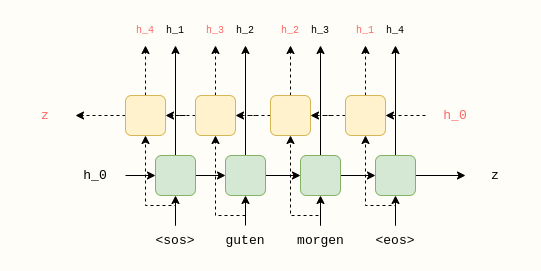

The diagram above was exported from draw.io. Its source (the exported page's mxGraphModel, read from the mxfile embedded in the PNG):
<mxGraphModel dx="1350" dy="878" grid="1" gridSize="10" guides="1" tooltips="1" connect="1" arrows="1" fold="1" page="1" pageScale="1" pageWidth="850" pageHeight="1100" background="#FFFDF7" math="0" shadow="0">
  <root>
    <mxCell id="iyYaMm2flJfUicpBOlKE-0" />
    <mxCell id="iyYaMm2flJfUicpBOlKE-1" parent="iyYaMm2flJfUicpBOlKE-0" />
    <mxCell id="qcegLHP6l3S99DCbxYHz-0" style="edgeStyle=orthogonalEdgeStyle;rounded=0;orthogonalLoop=1;jettySize=auto;html=1;exitX=1;exitY=0.5;exitDx=0;exitDy=0;fontFamily=Courier New;fontSize=13;" edge="1" parent="iyYaMm2flJfUicpBOlKE-1" source="qcegLHP6l3S99DCbxYHz-2" target="qcegLHP6l3S99DCbxYHz-5">
      <mxGeometry relative="1" as="geometry" />
    </mxCell>
    <mxCell id="qcegLHP6l3S99DCbxYHz-1" style="edgeStyle=orthogonalEdgeStyle;rounded=0;orthogonalLoop=1;jettySize=auto;html=1;fontFamily=Courier New;fontSize=13;" edge="1" parent="iyYaMm2flJfUicpBOlKE-1" source="qcegLHP6l3S99DCbxYHz-2" target="qcegLHP6l3S99DCbxYHz-25">
      <mxGeometry relative="1" as="geometry" />
    </mxCell>
    <mxCell id="qcegLHP6l3S99DCbxYHz-2" value="" style="rounded=1;whiteSpace=wrap;html=1;fontFamily=Courier New;fontSize=13;fillColor=#d5e8d4;strokeColor=#82b366;" vertex="1" parent="iyYaMm2flJfUicpBOlKE-1">
      <mxGeometry x="320" y="180" width="40" height="40" as="geometry" />
    </mxCell>
    <mxCell id="qcegLHP6l3S99DCbxYHz-3" style="edgeStyle=orthogonalEdgeStyle;rounded=0;orthogonalLoop=1;jettySize=auto;html=1;exitX=1;exitY=0.5;exitDx=0;exitDy=0;fontFamily=Courier New;fontSize=13;" edge="1" parent="iyYaMm2flJfUicpBOlKE-1" source="qcegLHP6l3S99DCbxYHz-5" target="qcegLHP6l3S99DCbxYHz-8">
      <mxGeometry relative="1" as="geometry" />
    </mxCell>
    <mxCell id="qcegLHP6l3S99DCbxYHz-4" style="edgeStyle=orthogonalEdgeStyle;rounded=0;orthogonalLoop=1;jettySize=auto;html=1;exitX=0.5;exitY=0;exitDx=0;exitDy=0;entryX=0.5;entryY=1;entryDx=0;entryDy=0;fontFamily=Courier New;fontSize=13;" edge="1" parent="iyYaMm2flJfUicpBOlKE-1" source="qcegLHP6l3S99DCbxYHz-5" target="qcegLHP6l3S99DCbxYHz-29">
      <mxGeometry relative="1" as="geometry" />
    </mxCell>
    <mxCell id="qcegLHP6l3S99DCbxYHz-5" value="" style="rounded=1;whiteSpace=wrap;html=1;fontFamily=Courier New;fontSize=13;fillColor=#d5e8d4;strokeColor=#82b366;" vertex="1" parent="iyYaMm2flJfUicpBOlKE-1">
      <mxGeometry x="390" y="180" width="40" height="40" as="geometry" />
    </mxCell>
    <mxCell id="qcegLHP6l3S99DCbxYHz-6" value="" style="edgeStyle=orthogonalEdgeStyle;rounded=0;orthogonalLoop=1;jettySize=auto;html=1;fontFamily=Courier New;fontSize=13;" edge="1" parent="iyYaMm2flJfUicpBOlKE-1" source="qcegLHP6l3S99DCbxYHz-8" target="qcegLHP6l3S99DCbxYHz-11">
      <mxGeometry relative="1" as="geometry" />
    </mxCell>
    <mxCell id="qcegLHP6l3S99DCbxYHz-7" style="edgeStyle=orthogonalEdgeStyle;rounded=0;orthogonalLoop=1;jettySize=auto;html=1;exitX=0.5;exitY=0;exitDx=0;exitDy=0;fontFamily=Courier New;fontSize=13;" edge="1" parent="iyYaMm2flJfUicpBOlKE-1" source="qcegLHP6l3S99DCbxYHz-8" target="qcegLHP6l3S99DCbxYHz-30">
      <mxGeometry relative="1" as="geometry" />
    </mxCell>
    <mxCell id="qcegLHP6l3S99DCbxYHz-8" value="" style="rounded=1;whiteSpace=wrap;html=1;fontFamily=Courier New;fontSize=13;fillColor=#d5e8d4;strokeColor=#82b366;" vertex="1" parent="iyYaMm2flJfUicpBOlKE-1">
      <mxGeometry x="465" y="180" width="40" height="40" as="geometry" />
    </mxCell>
    <mxCell id="qcegLHP6l3S99DCbxYHz-9" style="edgeStyle=orthogonalEdgeStyle;rounded=0;orthogonalLoop=1;jettySize=auto;html=1;exitX=1;exitY=0.5;exitDx=0;exitDy=0;fontFamily=Courier New;fontSize=13;" edge="1" parent="iyYaMm2flJfUicpBOlKE-1" source="qcegLHP6l3S99DCbxYHz-11" target="76X8CR5V0oCuYsybz5jR-6">
      <mxGeometry relative="1" as="geometry">
        <mxPoint x="620" y="200" as="targetPoint" />
      </mxGeometry>
    </mxCell>
    <mxCell id="qcegLHP6l3S99DCbxYHz-10" style="edgeStyle=orthogonalEdgeStyle;rounded=0;orthogonalLoop=1;jettySize=auto;html=1;exitX=0.5;exitY=0;exitDx=0;exitDy=0;fontFamily=Courier New;fontSize=13;" edge="1" parent="iyYaMm2flJfUicpBOlKE-1" source="qcegLHP6l3S99DCbxYHz-11" target="qcegLHP6l3S99DCbxYHz-31">
      <mxGeometry relative="1" as="geometry" />
    </mxCell>
    <mxCell id="qcegLHP6l3S99DCbxYHz-11" value="" style="rounded=1;whiteSpace=wrap;html=1;fontFamily=Courier New;fontSize=13;fillColor=#d5e8d4;strokeColor=#82b366;" vertex="1" parent="iyYaMm2flJfUicpBOlKE-1">
      <mxGeometry x="540" y="180" width="40" height="40" as="geometry" />
    </mxCell>
    <mxCell id="qcegLHP6l3S99DCbxYHz-22" style="edgeStyle=orthogonalEdgeStyle;rounded=0;orthogonalLoop=1;jettySize=auto;html=1;fontFamily=Courier New;fontSize=13;" edge="1" parent="iyYaMm2flJfUicpBOlKE-1" source="qcegLHP6l3S99DCbxYHz-23" target="qcegLHP6l3S99DCbxYHz-2">
      <mxGeometry relative="1" as="geometry" />
    </mxCell>
    <mxCell id="qcegLHP6l3S99DCbxYHz-23" value="h_0" style="text;html=1;strokeColor=none;fillColor=none;align=center;verticalAlign=middle;whiteSpace=wrap;rounded=0;fontFamily=Courier New;fontSize=13;" vertex="1" parent="iyYaMm2flJfUicpBOlKE-1">
      <mxGeometry x="230" y="185" width="60" height="30" as="geometry" />
    </mxCell>
    <mxCell id="qcegLHP6l3S99DCbxYHz-24" style="edgeStyle=orthogonalEdgeStyle;rounded=0;orthogonalLoop=1;jettySize=auto;html=1;entryX=0.5;entryY=1;entryDx=0;entryDy=0;fontFamily=Courier New;fontSize=13;" edge="1" parent="iyYaMm2flJfUicpBOlKE-1" target="qcegLHP6l3S99DCbxYHz-2">
      <mxGeometry relative="1" as="geometry">
        <mxPoint x="340" y="250" as="sourcePoint" />
      </mxGeometry>
    </mxCell>
    <mxCell id="qcegLHP6l3S99DCbxYHz-25" value="h_1" style="text;html=1;strokeColor=none;fillColor=none;align=center;verticalAlign=middle;whiteSpace=wrap;rounded=0;fontFamily=Courier New;fontSize=10;" vertex="1" parent="iyYaMm2flJfUicpBOlKE-1">
      <mxGeometry x="310" y="40" width="60" height="30" as="geometry" />
    </mxCell>
    <mxCell id="qcegLHP6l3S99DCbxYHz-26" style="edgeStyle=orthogonalEdgeStyle;rounded=0;orthogonalLoop=1;jettySize=auto;html=1;exitX=0.5;exitY=0;exitDx=0;exitDy=0;fontFamily=Courier New;fontSize=13;" edge="1" parent="iyYaMm2flJfUicpBOlKE-1" target="qcegLHP6l3S99DCbxYHz-5">
      <mxGeometry relative="1" as="geometry">
        <mxPoint x="410" y="250" as="sourcePoint" />
      </mxGeometry>
    </mxCell>
    <mxCell id="qcegLHP6l3S99DCbxYHz-27" style="edgeStyle=orthogonalEdgeStyle;rounded=0;orthogonalLoop=1;jettySize=auto;html=1;exitX=0.5;exitY=0;exitDx=0;exitDy=0;entryX=0.5;entryY=1;entryDx=0;entryDy=0;fontFamily=Courier New;fontSize=13;" edge="1" parent="iyYaMm2flJfUicpBOlKE-1" target="qcegLHP6l3S99DCbxYHz-8">
      <mxGeometry relative="1" as="geometry">
        <mxPoint x="485" y="250" as="sourcePoint" />
      </mxGeometry>
    </mxCell>
    <mxCell id="qcegLHP6l3S99DCbxYHz-28" style="edgeStyle=orthogonalEdgeStyle;rounded=0;orthogonalLoop=1;jettySize=auto;html=1;exitX=0.5;exitY=0;exitDx=0;exitDy=0;entryX=0.5;entryY=1;entryDx=0;entryDy=0;fontFamily=Courier New;fontSize=13;" edge="1" parent="iyYaMm2flJfUicpBOlKE-1" target="qcegLHP6l3S99DCbxYHz-11">
      <mxGeometry relative="1" as="geometry">
        <mxPoint x="560" y="250" as="sourcePoint" />
      </mxGeometry>
    </mxCell>
    <mxCell id="qcegLHP6l3S99DCbxYHz-29" value="h_2" style="text;html=1;strokeColor=none;fillColor=none;align=center;verticalAlign=middle;whiteSpace=wrap;rounded=0;fontFamily=Courier New;fontSize=10;" vertex="1" parent="iyYaMm2flJfUicpBOlKE-1">
      <mxGeometry x="380" y="40" width="60" height="30" as="geometry" />
    </mxCell>
    <mxCell id="qcegLHP6l3S99DCbxYHz-30" value="h_3" style="text;html=1;strokeColor=none;fillColor=none;align=center;verticalAlign=middle;whiteSpace=wrap;rounded=0;fontFamily=Courier New;fontSize=10;" vertex="1" parent="iyYaMm2flJfUicpBOlKE-1">
      <mxGeometry x="455" y="40" width="60" height="30" as="geometry" />
    </mxCell>
    <mxCell id="qcegLHP6l3S99DCbxYHz-31" value="h_4" style="text;html=1;strokeColor=none;fillColor=none;align=center;verticalAlign=middle;whiteSpace=wrap;rounded=0;fontFamily=Courier New;fontSize=10;" vertex="1" parent="iyYaMm2flJfUicpBOlKE-1">
      <mxGeometry x="530" y="40" width="60" height="30" as="geometry" />
    </mxCell>
    <mxCell id="76X8CR5V0oCuYsybz5jR-11" style="edgeStyle=orthogonalEdgeStyle;orthogonalLoop=1;jettySize=auto;html=1;entryX=0.5;entryY=1;entryDx=0;entryDy=0;rounded=0;jumpStyle=none;dashed=1;" edge="1" parent="iyYaMm2flJfUicpBOlKE-1" source="76X8CR5V0oCuYsybz5jR-0" target="76X8CR5V0oCuYsybz5jR-7">
      <mxGeometry relative="1" as="geometry">
        <Array as="points">
          <mxPoint x="340" y="230" />
          <mxPoint x="310" y="230" />
        </Array>
      </mxGeometry>
    </mxCell>
    <mxCell id="76X8CR5V0oCuYsybz5jR-0" value="&amp;lt;sos&amp;gt;" style="text;html=1;strokeColor=none;fillColor=none;align=center;verticalAlign=middle;whiteSpace=wrap;rounded=0;fontFamily=Courier New;fontSize=13;" vertex="1" parent="iyYaMm2flJfUicpBOlKE-1">
      <mxGeometry x="310" y="250" width="60" height="30" as="geometry" />
    </mxCell>
    <mxCell id="76X8CR5V0oCuYsybz5jR-12" style="edgeStyle=orthogonalEdgeStyle;rounded=0;jumpStyle=none;orthogonalLoop=1;jettySize=auto;html=1;entryX=0.5;entryY=1;entryDx=0;entryDy=0;dashed=1;" edge="1" parent="iyYaMm2flJfUicpBOlKE-1" target="76X8CR5V0oCuYsybz5jR-8">
      <mxGeometry relative="1" as="geometry">
        <mxPoint x="410" y="240" as="sourcePoint" />
        <Array as="points">
          <mxPoint x="380" y="240" />
          <mxPoint x="380" y="240" />
        </Array>
      </mxGeometry>
    </mxCell>
    <mxCell id="76X8CR5V0oCuYsybz5jR-1" value="guten" style="text;html=1;strokeColor=none;fillColor=none;align=center;verticalAlign=middle;whiteSpace=wrap;rounded=0;fontFamily=Courier New;fontSize=13;" vertex="1" parent="iyYaMm2flJfUicpBOlKE-1">
      <mxGeometry x="380" y="250" width="60" height="30" as="geometry" />
    </mxCell>
    <mxCell id="76X8CR5V0oCuYsybz5jR-13" style="edgeStyle=orthogonalEdgeStyle;rounded=0;jumpStyle=none;orthogonalLoop=1;jettySize=auto;html=1;entryX=0.5;entryY=1;entryDx=0;entryDy=0;dashed=1;" edge="1" parent="iyYaMm2flJfUicpBOlKE-1" target="76X8CR5V0oCuYsybz5jR-9">
      <mxGeometry relative="1" as="geometry">
        <mxPoint x="485" y="240" as="sourcePoint" />
        <Array as="points">
          <mxPoint x="485" y="251" />
          <mxPoint x="485" y="240" />
          <mxPoint x="455" y="240" />
        </Array>
      </mxGeometry>
    </mxCell>
    <mxCell id="76X8CR5V0oCuYsybz5jR-2" value="morgen" style="text;html=1;strokeColor=none;fillColor=none;align=center;verticalAlign=middle;whiteSpace=wrap;rounded=0;fontFamily=Courier New;fontSize=13;" vertex="1" parent="iyYaMm2flJfUicpBOlKE-1">
      <mxGeometry x="452.5" y="250" width="65" height="30" as="geometry" />
    </mxCell>
    <mxCell id="76X8CR5V0oCuYsybz5jR-14" style="edgeStyle=orthogonalEdgeStyle;rounded=0;jumpStyle=none;orthogonalLoop=1;jettySize=auto;html=1;entryX=0.5;entryY=1;entryDx=0;entryDy=0;dashed=1;" edge="1" parent="iyYaMm2flJfUicpBOlKE-1" source="76X8CR5V0oCuYsybz5jR-3" target="76X8CR5V0oCuYsybz5jR-10">
      <mxGeometry relative="1" as="geometry">
        <Array as="points">
          <mxPoint x="560" y="230" />
          <mxPoint x="530" y="230" />
        </Array>
      </mxGeometry>
    </mxCell>
    <mxCell id="76X8CR5V0oCuYsybz5jR-3" value="&amp;lt;eos&amp;gt;" style="text;html=1;strokeColor=none;fillColor=none;align=center;verticalAlign=middle;whiteSpace=wrap;rounded=0;fontFamily=Courier New;fontSize=13;" vertex="1" parent="iyYaMm2flJfUicpBOlKE-1">
      <mxGeometry x="530" y="250" width="60" height="30" as="geometry" />
    </mxCell>
    <mxCell id="76X8CR5V0oCuYsybz5jR-6" value="z" style="text;html=1;strokeColor=none;fillColor=none;align=center;verticalAlign=middle;whiteSpace=wrap;rounded=0;fontFamily=Courier New;fontSize=13;" vertex="1" parent="iyYaMm2flJfUicpBOlKE-1">
      <mxGeometry x="630" y="185" width="60" height="30" as="geometry" />
    </mxCell>
    <mxCell id="76X8CR5V0oCuYsybz5jR-20" style="edgeStyle=orthogonalEdgeStyle;rounded=0;jumpStyle=none;orthogonalLoop=1;jettySize=auto;html=1;dashed=1;" edge="1" parent="iyYaMm2flJfUicpBOlKE-1" source="76X8CR5V0oCuYsybz5jR-7" target="76X8CR5V0oCuYsybz5jR-19">
      <mxGeometry relative="1" as="geometry" />
    </mxCell>
    <mxCell id="76X8CR5V0oCuYsybz5jR-24" value="" style="edgeStyle=orthogonalEdgeStyle;rounded=0;jumpStyle=none;orthogonalLoop=1;jettySize=auto;html=1;dashed=1;fontSize=10;" edge="1" parent="iyYaMm2flJfUicpBOlKE-1" source="76X8CR5V0oCuYsybz5jR-7" target="76X8CR5V0oCuYsybz5jR-22">
      <mxGeometry relative="1" as="geometry" />
    </mxCell>
    <mxCell id="76X8CR5V0oCuYsybz5jR-7" value="" style="rounded=1;whiteSpace=wrap;html=1;fontFamily=Courier New;fontSize=13;fillColor=#fff2cc;strokeColor=#d6b656;" vertex="1" parent="iyYaMm2flJfUicpBOlKE-1">
      <mxGeometry x="290" y="120" width="40" height="40" as="geometry" />
    </mxCell>
    <mxCell id="76X8CR5V0oCuYsybz5jR-18" style="edgeStyle=orthogonalEdgeStyle;rounded=0;jumpStyle=none;orthogonalLoop=1;jettySize=auto;html=1;dashed=1;" edge="1" parent="iyYaMm2flJfUicpBOlKE-1" source="76X8CR5V0oCuYsybz5jR-8" target="76X8CR5V0oCuYsybz5jR-7">
      <mxGeometry relative="1" as="geometry" />
    </mxCell>
    <mxCell id="76X8CR5V0oCuYsybz5jR-29" style="edgeStyle=orthogonalEdgeStyle;rounded=0;jumpStyle=none;orthogonalLoop=1;jettySize=auto;html=1;dashed=1;fontSize=10;fontColor=#FF6666;" edge="1" parent="iyYaMm2flJfUicpBOlKE-1" source="76X8CR5V0oCuYsybz5jR-8" target="76X8CR5V0oCuYsybz5jR-25">
      <mxGeometry relative="1" as="geometry" />
    </mxCell>
    <mxCell id="76X8CR5V0oCuYsybz5jR-8" value="" style="rounded=1;whiteSpace=wrap;html=1;fontFamily=Courier New;fontSize=13;fillColor=#fff2cc;strokeColor=#d6b656;" vertex="1" parent="iyYaMm2flJfUicpBOlKE-1">
      <mxGeometry x="360" y="120" width="40" height="40" as="geometry" />
    </mxCell>
    <mxCell id="76X8CR5V0oCuYsybz5jR-17" style="edgeStyle=orthogonalEdgeStyle;rounded=0;jumpStyle=none;orthogonalLoop=1;jettySize=auto;html=1;dashed=1;" edge="1" parent="iyYaMm2flJfUicpBOlKE-1" source="76X8CR5V0oCuYsybz5jR-9" target="76X8CR5V0oCuYsybz5jR-8">
      <mxGeometry relative="1" as="geometry" />
    </mxCell>
    <mxCell id="76X8CR5V0oCuYsybz5jR-30" style="edgeStyle=orthogonalEdgeStyle;rounded=0;jumpStyle=none;orthogonalLoop=1;jettySize=auto;html=1;dashed=1;fontSize=10;fontColor=#FF6666;" edge="1" parent="iyYaMm2flJfUicpBOlKE-1" source="76X8CR5V0oCuYsybz5jR-9" target="76X8CR5V0oCuYsybz5jR-26">
      <mxGeometry relative="1" as="geometry" />
    </mxCell>
    <mxCell id="76X8CR5V0oCuYsybz5jR-9" value="" style="rounded=1;whiteSpace=wrap;html=1;fontFamily=Courier New;fontSize=13;fillColor=#fff2cc;strokeColor=#d6b656;" vertex="1" parent="iyYaMm2flJfUicpBOlKE-1">
      <mxGeometry x="435" y="120" width="40" height="40" as="geometry" />
    </mxCell>
    <mxCell id="76X8CR5V0oCuYsybz5jR-16" style="edgeStyle=orthogonalEdgeStyle;rounded=0;jumpStyle=none;orthogonalLoop=1;jettySize=auto;html=1;entryX=1;entryY=0.5;entryDx=0;entryDy=0;dashed=1;" edge="1" parent="iyYaMm2flJfUicpBOlKE-1" source="76X8CR5V0oCuYsybz5jR-10" target="76X8CR5V0oCuYsybz5jR-9">
      <mxGeometry relative="1" as="geometry" />
    </mxCell>
    <mxCell id="76X8CR5V0oCuYsybz5jR-31" style="edgeStyle=orthogonalEdgeStyle;rounded=0;jumpStyle=none;orthogonalLoop=1;jettySize=auto;html=1;dashed=1;fontSize=10;fontColor=#FF6666;" edge="1" parent="iyYaMm2flJfUicpBOlKE-1" source="76X8CR5V0oCuYsybz5jR-10" target="76X8CR5V0oCuYsybz5jR-27">
      <mxGeometry relative="1" as="geometry" />
    </mxCell>
    <mxCell id="76X8CR5V0oCuYsybz5jR-10" value="" style="rounded=1;whiteSpace=wrap;html=1;fontFamily=Courier New;fontSize=13;fillColor=#fff2cc;strokeColor=#d6b656;" vertex="1" parent="iyYaMm2flJfUicpBOlKE-1">
      <mxGeometry x="510" y="120" width="40" height="40" as="geometry" />
    </mxCell>
    <mxCell id="76X8CR5V0oCuYsybz5jR-19" value="z" style="text;html=1;strokeColor=none;fillColor=none;align=center;verticalAlign=middle;whiteSpace=wrap;rounded=0;fontFamily=Courier New;fontSize=13;fontColor=#FF6666;" vertex="1" parent="iyYaMm2flJfUicpBOlKE-1">
      <mxGeometry x="180" y="125" width="60" height="30" as="geometry" />
    </mxCell>
    <mxCell id="76X8CR5V0oCuYsybz5jR-22" value="&lt;font color=&quot;#ff6666&quot;&gt;h_4&lt;/font&gt;" style="text;html=1;strokeColor=none;fillColor=none;align=center;verticalAlign=middle;whiteSpace=wrap;rounded=0;fontFamily=Courier New;fontSize=10;" vertex="1" parent="iyYaMm2flJfUicpBOlKE-1">
      <mxGeometry x="280" y="40" width="60" height="30" as="geometry" />
    </mxCell>
    <mxCell id="76X8CR5V0oCuYsybz5jR-25" value="&lt;font color=&quot;#ff6666&quot;&gt;h_3&lt;br&gt;&lt;/font&gt;" style="text;html=1;strokeColor=none;fillColor=none;align=center;verticalAlign=middle;whiteSpace=wrap;rounded=0;fontFamily=Courier New;fontSize=10;" vertex="1" parent="iyYaMm2flJfUicpBOlKE-1">
      <mxGeometry x="350" y="40" width="60" height="30" as="geometry" />
    </mxCell>
    <mxCell id="76X8CR5V0oCuYsybz5jR-26" value="&lt;font color=&quot;#ff6666&quot;&gt;h_2&lt;br&gt;&lt;/font&gt;" style="text;html=1;strokeColor=none;fillColor=none;align=center;verticalAlign=middle;whiteSpace=wrap;rounded=0;fontFamily=Courier New;fontSize=10;" vertex="1" parent="iyYaMm2flJfUicpBOlKE-1">
      <mxGeometry x="425" y="40" width="60" height="30" as="geometry" />
    </mxCell>
    <mxCell id="76X8CR5V0oCuYsybz5jR-27" value="&lt;font color=&quot;#ff6666&quot;&gt;h_1&lt;br&gt;&lt;/font&gt;" style="text;html=1;strokeColor=none;fillColor=none;align=center;verticalAlign=middle;whiteSpace=wrap;rounded=0;fontFamily=Courier New;fontSize=10;" vertex="1" parent="iyYaMm2flJfUicpBOlKE-1">
      <mxGeometry x="500" y="40" width="60" height="30" as="geometry" />
    </mxCell>
    <mxCell id="76X8CR5V0oCuYsybz5jR-33" style="edgeStyle=orthogonalEdgeStyle;rounded=0;jumpStyle=none;orthogonalLoop=1;jettySize=auto;html=1;exitX=0;exitY=0.5;exitDx=0;exitDy=0;dashed=1;fontSize=10;fontColor=#FF6666;" edge="1" parent="iyYaMm2flJfUicpBOlKE-1" source="76X8CR5V0oCuYsybz5jR-32" target="76X8CR5V0oCuYsybz5jR-10">
      <mxGeometry relative="1" as="geometry" />
    </mxCell>
    <mxCell id="76X8CR5V0oCuYsybz5jR-32" value="&lt;font color=&quot;#ff6666&quot;&gt;h_0&lt;/font&gt;" style="text;html=1;strokeColor=none;fillColor=none;align=center;verticalAlign=middle;whiteSpace=wrap;rounded=0;fontFamily=Courier New;fontSize=13;" vertex="1" parent="iyYaMm2flJfUicpBOlKE-1">
      <mxGeometry x="590" y="125" width="60" height="30" as="geometry" />
    </mxCell>
  </root>
</mxGraphModel>